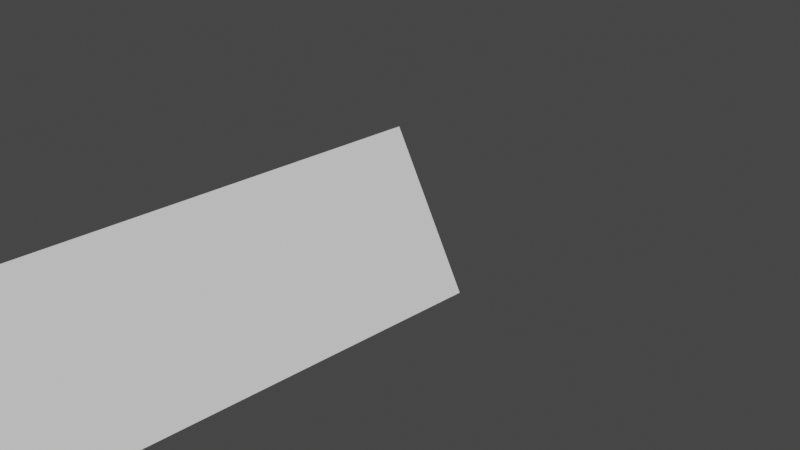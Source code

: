 # Source: TunnelObj.blend  (saved by Blender 2.83.19; exported with 4.5.12 LTS)
import bpy
from mathutils import Matrix  # noqa: F401  (used for matrix-valued properties, if any)

bpy.ops.wm.read_factory_settings(use_empty=True)
scene = bpy.context.scene
scene.name = 'Scene'

# ---- collections
col_collection = bpy.data.collections.new('Collection'); scene.collection.children.link(col_collection)

# ---- world
world_world = bpy.data.worlds.new('World'); scene.world = world_world
world_world.use_nodes = True; world_world.node_tree.nodes.clear()
_N = world_world.node_tree.nodes; _L = world_world.node_tree.links
n0 = _N.new('ShaderNodeOutputWorld'); n0.name = 'World Output'; n0.location = (300, 300)
n1 = _N.new('ShaderNodeBackground'); n1.name = 'Background'; n1.location = (10, 300)
n1.inputs[0].default_value = (0.05088, 0.05088, 0.05088, 1.0)
_L.new(n1.outputs[0], n0.inputs[0])
n0.is_active_output = True
world_world.color = (0.05088, 0.05088, 0.05088)
world_world.use_sun_shadow = False
world_world.sun_shadow_jitter_overblur = 0.0

# ---- cameras
cam_camera = bpy.data.cameras.new('Camera')
cam_camera.clip_end = 100.0
cam_camera.ortho_scale = 7.314

# ---- meshes
me_circle_005 = bpy.data.meshes.new('Circle.005')
me_circle_005.from_pydata([(1.776e-15, 0.0, 1.0), (-0.866, 5.96e-08, -0.5), (0.866, 2.98e-08, -0.5), (1.776e-15, -6.0, 1.0), (-0.866, -6.0, -0.5), (0.866, -6.0, -0.5)], [], [(0, 2, 5, 3), (2, 1, 4, 5), (1, 0, 3, 4)])
me_circle_005.polygons.foreach_set('use_smooth', [True] * 3)
_k = set([(0, 3), (1, 4), (2, 5)])
me_circle_005.attributes.new('sharp_edge', 'BOOLEAN', 'EDGE').data.foreach_set('value', [ (min(e.vertices), max(e.vertices)) in _k for e in me_circle_005.edges])
_uv = me_circle_005.uv_layers.new(name='UVMap')
_uv.uv.foreach_set('vector', [0.9999, 9.304e-05, 0.9999, 1.0, 9.31e-05, 1.0, 9.304e-05, 9.349e-05, 0.9999, -1.49e-07, 0.9999, 1.0, 9.313e-05, 1.0, 9.304e-05, 1.49e-07, 0.9999, -1.192e-07, 0.9999, 1.0, 9.313e-05, 1.0, 9.313e-05, 1.192e-07])
me_circle_005.use_remesh_fix_poles = True
me_circle_005.use_remesh_preserve_attributes = False
me_circle_005.use_mirror_vertex_groups = False
me_circle_005.update()
me_circle_005.normals_split_custom_set([tuple(v) for v in zip(*[iter([-0.866, 0.0, -0.5, -0.866, 0.0, -0.5, -0.866, 0.0, -0.5, -0.866, 0.0, -0.5, -9.177e-08, 0.0, 1.0, -9.177e-08, 0.0, 1.0, -9.177e-08, 0.0, 1.0, -9.177e-08, 0.0, 1.0, 0.866, 0.0, -0.5, 0.866, 0.0, -0.5, 0.866, 0.0, -0.5, 0.866, 0.0, -0.5])] * 3)])

# ---- objects
ob_camera = bpy.data.objects.new('Camera', cam_camera)
ob_environment_basic = bpy.data.objects.new('Environment_basic', me_circle_005)

# ---- transforms, parenting, visibility, modifiers, constraints
ob_camera.location = (7.359, -6.926, 4.958)
ob_camera.rotation_euler = (1.109, 0.0, 0.8149)
ob_camera.lock_rotations_4d = False
ob_camera.empty_display_type = 'ARROWS'
ob_camera.color = (0.0, 0.0, 0.0, 0.0)
ob_camera.display_type = 'WIRE'
ob_camera.lineart.crease_threshold = 0.0
ob_environment_basic.location = (0.0, 0.0, 0.0)
ob_environment_basic.rotation_euler = (-1.629e-07, 0.0, 0.0)
ob_environment_basic.color = (0.8, 0.8, 0.8, 1.0)
ob_environment_basic.lineart.crease_threshold = 0.0

# ---- collection membership
col_collection.objects.link(ob_camera)
col_collection.objects.link(ob_environment_basic)

# ---- scene / render settings (as saved in the file)
scene.camera = ob_camera
scene.frame_start = 1; scene.frame_end = 250; scene.frame_set(0)
scene.render.engine = 'BLENDER_EEVEE_NEXT'
scene.cycles.use_denoising = False
scene.cycles.samples = 128
scene.cycles.sampling_pattern = 'TABULATED_SOBOL'
scene.cycles.use_adaptive_sampling = False
scene.cycles.use_light_tree = False
scene.view_settings.view_transform = 'Filmic'
bpy.context.view_layer.update()

# ---- added for rendering (the .blend has no usable light): sun
light_auto_sun = bpy.data.lights.new('AutoSun', 'SUN')
light_auto_sun.energy = 3.0
light_auto_sun.angle = 0.0523599
ob_auto_sun = bpy.data.objects.new('AutoSun', light_auto_sun)
scene.collection.objects.link(ob_auto_sun)
ob_auto_sun.rotation_euler = (0.872665, 0.174533, 0.523599)
bpy.context.view_layer.update()
